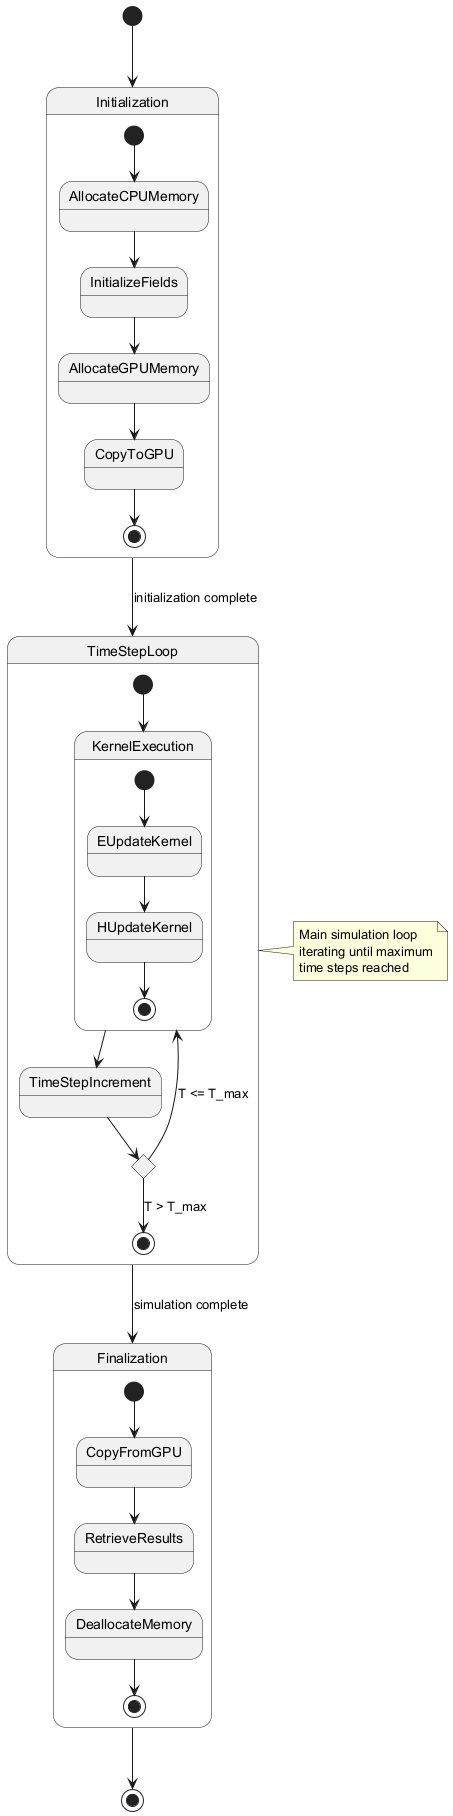

The diagram above was rendered by PlantUML. Its source (embedded in the PNG):
@startuml
[*] --> Initialization

state Initialization {
  [*] --> AllocateCPUMemory
  AllocateCPUMemory --> InitializeFields
  InitializeFields --> AllocateGPUMemory
  AllocateGPUMemory --> CopyToGPU
  CopyToGPU --> [*]
}

Initialization --> TimeStepLoop : initialization complete

state TimeStepLoop {
  [*] --> KernelExecution
  
  state KernelExecution {
    [*] --> EUpdateKernel
    EUpdateKernel --> HUpdateKernel
    HUpdateKernel --> [*]
  }
  
  KernelExecution --> TimeStepIncrement
  TimeStepIncrement --> CheckTimeStep
  
  state CheckTimeStep <<choice>>
  CheckTimeStep --> KernelExecution : T <= T_max
  CheckTimeStep --> [*] : T > T_max
}

TimeStepLoop --> Finalization : simulation complete

state Finalization {
  [*] --> CopyFromGPU
  CopyFromGPU --> RetrieveResults
  RetrieveResults --> DeallocateMemory
  DeallocateMemory --> [*]
}

Finalization --> [*]

note right of TimeStepLoop
  Main simulation loop
  iterating until maximum
  time steps reached
end note
@enduml